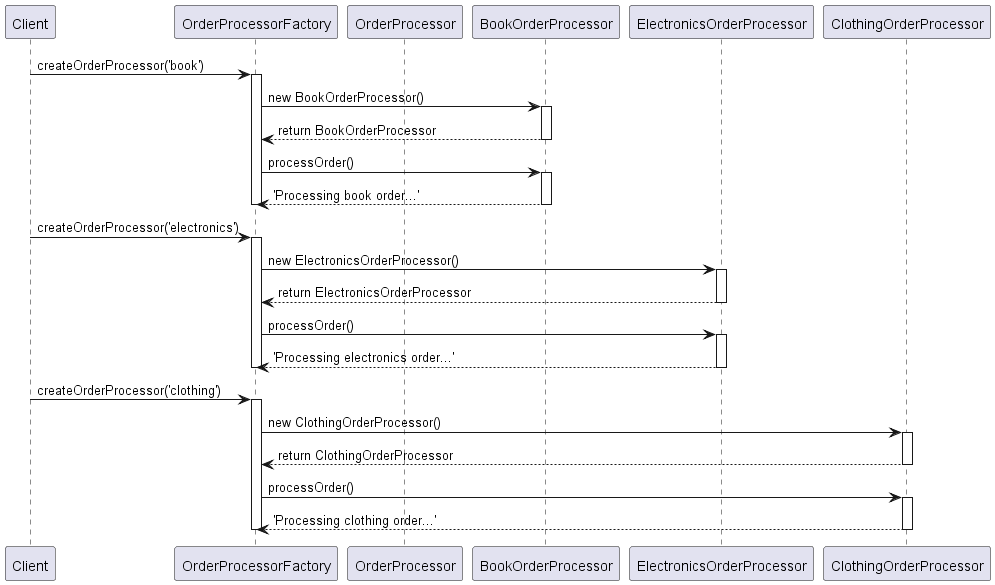

The diagram above was rendered by PlantUML. Its source (embedded in the PNG):
@startuml FactorySequence

participant Client
participant OrderProcessorFactory
participant OrderProcessor

Client -> OrderProcessorFactory: createOrderProcessor('book')
activate OrderProcessorFactory
OrderProcessorFactory -> BookOrderProcessor: new BookOrderProcessor()
activate BookOrderProcessor
OrderProcessorFactory <-- BookOrderProcessor: return BookOrderProcessor
deactivate BookOrderProcessor
OrderProcessorFactory -> BookOrderProcessor: processOrder()
activate BookOrderProcessor
OrderProcessorFactory <-- BookOrderProcessor: 'Processing book order...'
deactivate BookOrderProcessor
deactivate OrderProcessorFactory

Client -> OrderProcessorFactory: createOrderProcessor('electronics')
activate OrderProcessorFactory
OrderProcessorFactory -> ElectronicsOrderProcessor: new ElectronicsOrderProcessor()
activate ElectronicsOrderProcessor
OrderProcessorFactory <-- ElectronicsOrderProcessor: return ElectronicsOrderProcessor
deactivate ElectronicsOrderProcessor
OrderProcessorFactory -> ElectronicsOrderProcessor: processOrder()
activate ElectronicsOrderProcessor
OrderProcessorFactory <-- ElectronicsOrderProcessor: 'Processing electronics order...'
deactivate ElectronicsOrderProcessor
deactivate OrderProcessorFactory

Client -> OrderProcessorFactory: createOrderProcessor('clothing')
activate OrderProcessorFactory
OrderProcessorFactory -> ClothingOrderProcessor: new ClothingOrderProcessor()
activate ClothingOrderProcessor
OrderProcessorFactory <-- ClothingOrderProcessor: return ClothingOrderProcessor
deactivate ClothingOrderProcessor
OrderProcessorFactory -> ClothingOrderProcessor: processOrder()
activate ClothingOrderProcessor
OrderProcessorFactory <-- ClothingOrderProcessor: 'Processing clothing order...'
deactivate ClothingOrderProcessor
deactivate OrderProcessorFactory

@enduml